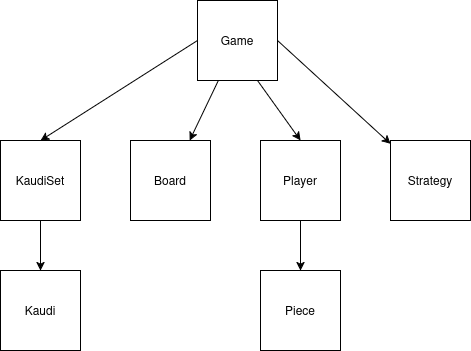

The diagram above was exported from draw.io. Its source (the exported page's mxGraphModel, read from the mxfile embedded in the PNG):
<mxGraphModel dx="1661" dy="993" grid="1" gridSize="10" guides="1" tooltips="1" connect="1" arrows="1" fold="1" page="1" pageScale="1" pageWidth="850" pageHeight="1100" math="0" shadow="0">
  <root>
    <mxCell id="0" />
    <mxCell id="1" parent="0" />
    <mxCell id="On-92ZS44zoGHrZw6vrb-1" parent="1" style="whiteSpace=wrap;html=1;aspect=fixed;" value="Kaudi" vertex="1">
      <mxGeometry height="80" width="80" x="188" y="760" as="geometry" />
    </mxCell>
    <mxCell id="On-92ZS44zoGHrZw6vrb-9" edge="1" parent="1" source="On-92ZS44zoGHrZw6vrb-2" style="edgeStyle=none;rounded=0;orthogonalLoop=1;jettySize=auto;html=1;exitX=0.5;exitY=1;exitDx=0;exitDy=0;entryX=0.5;entryY=0;entryDx=0;entryDy=0;" target="On-92ZS44zoGHrZw6vrb-1">
      <mxGeometry relative="1" as="geometry" />
    </mxCell>
    <mxCell id="On-92ZS44zoGHrZw6vrb-2" parent="1" style="whiteSpace=wrap;html=1;aspect=fixed;" value="KaudiSet" vertex="1">
      <mxGeometry height="80" width="80" x="188" y="630" as="geometry" />
    </mxCell>
    <mxCell id="On-92ZS44zoGHrZw6vrb-8" edge="1" parent="1" source="On-92ZS44zoGHrZw6vrb-3" style="edgeStyle=none;rounded=0;orthogonalLoop=1;jettySize=auto;html=1;exitX=0;exitY=0.5;exitDx=0;exitDy=0;entryX=0.5;entryY=0;entryDx=0;entryDy=0;" target="On-92ZS44zoGHrZw6vrb-2">
      <mxGeometry relative="1" as="geometry" />
    </mxCell>
    <mxCell id="On-92ZS44zoGHrZw6vrb-12" edge="1" parent="1" source="On-92ZS44zoGHrZw6vrb-3" style="edgeStyle=none;rounded=0;orthogonalLoop=1;jettySize=auto;html=1;" target="On-92ZS44zoGHrZw6vrb-4" value="">
      <mxGeometry relative="1" as="geometry" />
    </mxCell>
    <mxCell id="On-92ZS44zoGHrZw6vrb-13" edge="1" parent="1" source="On-92ZS44zoGHrZw6vrb-3" style="edgeStyle=none;rounded=0;orthogonalLoop=1;jettySize=auto;html=1;exitX=0.75;exitY=1;exitDx=0;exitDy=0;entryX=0.5;entryY=0;entryDx=0;entryDy=0;" target="On-92ZS44zoGHrZw6vrb-5">
      <mxGeometry relative="1" as="geometry" />
    </mxCell>
    <mxCell id="On-92ZS44zoGHrZw6vrb-3" parent="1" style="whiteSpace=wrap;html=1;aspect=fixed;" value="Game" vertex="1">
      <mxGeometry height="80" width="80" x="385" y="490" as="geometry" />
    </mxCell>
    <mxCell id="On-92ZS44zoGHrZw6vrb-10" edge="1" parent="1" source="On-92ZS44zoGHrZw6vrb-5" style="edgeStyle=none;rounded=0;orthogonalLoop=1;jettySize=auto;html=1;exitX=0.5;exitY=1;exitDx=0;exitDy=0;" target="On-92ZS44zoGHrZw6vrb-6" value="">
      <mxGeometry relative="1" as="geometry" />
    </mxCell>
    <mxCell id="On-92ZS44zoGHrZw6vrb-4" parent="1" style="whiteSpace=wrap;html=1;aspect=fixed;" value="Board" vertex="1">
      <mxGeometry height="80" width="80" x="318" y="630" as="geometry" />
    </mxCell>
    <mxCell id="On-92ZS44zoGHrZw6vrb-11" edge="1" parent="1" source="On-92ZS44zoGHrZw6vrb-3" style="edgeStyle=none;rounded=0;orthogonalLoop=1;jettySize=auto;html=1;exitX=1;exitY=0.5;exitDx=0;exitDy=0;" target="On-92ZS44zoGHrZw6vrb-7" value="">
      <mxGeometry relative="1" as="geometry" />
    </mxCell>
    <mxCell id="On-92ZS44zoGHrZw6vrb-5" parent="1" style="whiteSpace=wrap;html=1;aspect=fixed;" value="Player" vertex="1">
      <mxGeometry height="80" width="80" x="448" y="630" as="geometry" />
    </mxCell>
    <mxCell id="On-92ZS44zoGHrZw6vrb-6" parent="1" style="whiteSpace=wrap;html=1;aspect=fixed;" value="Piece" vertex="1">
      <mxGeometry height="80" width="80" x="448" y="760" as="geometry" />
    </mxCell>
    <mxCell id="On-92ZS44zoGHrZw6vrb-7" parent="1" style="whiteSpace=wrap;html=1;aspect=fixed;" value="Strategy" vertex="1">
      <mxGeometry height="80" width="80" x="578" y="630" as="geometry" />
    </mxCell>
  </root>
</mxGraphModel>